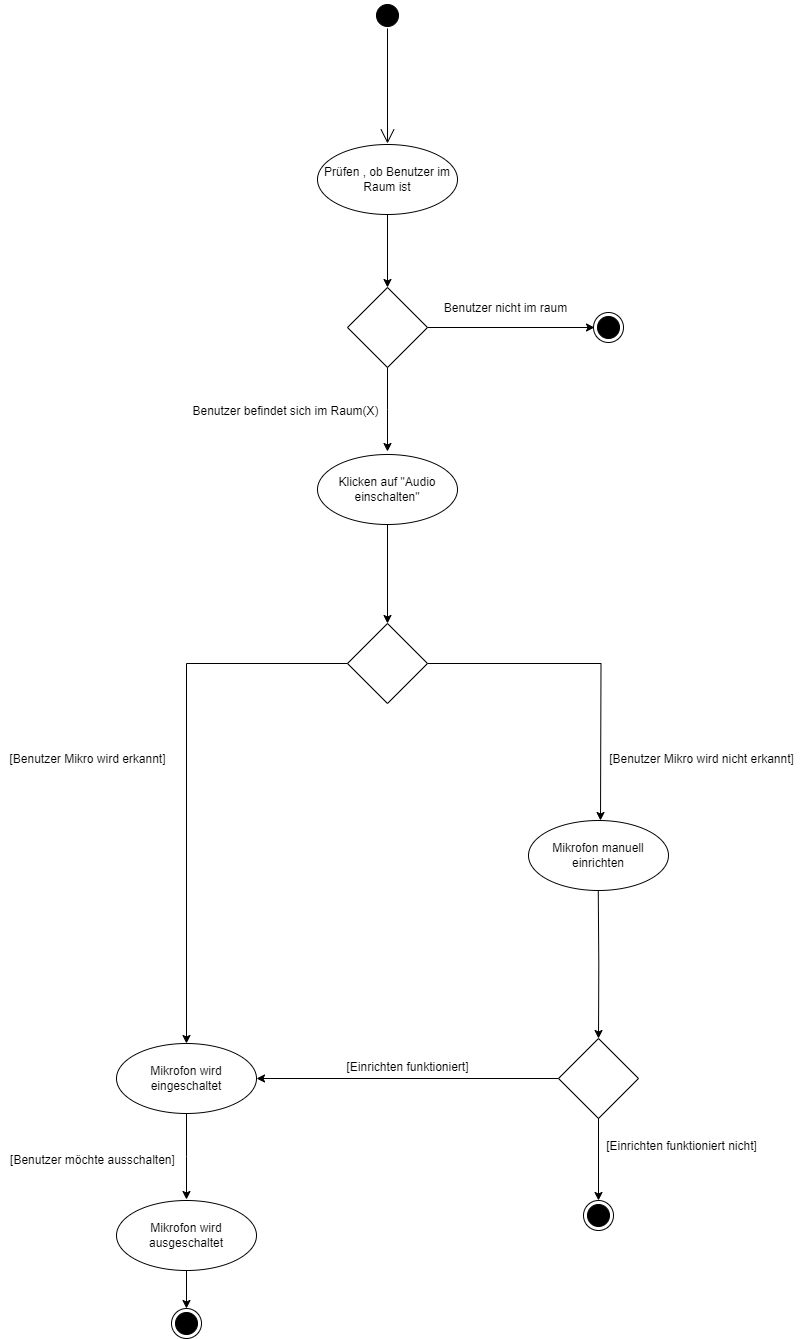

The diagram above was exported from draw.io. Its source (the exported page's mxGraphModel, read from the mxfile embedded in the PNG):
<mxGraphModel dx="1834" dy="854" grid="0" gridSize="10" guides="1" tooltips="1" connect="1" arrows="1" fold="1" page="0" pageScale="1" pageWidth="827" pageHeight="1169" background="#ffffff" math="0" shadow="0">
  <root>
    <mxCell id="0" />
    <mxCell id="1" parent="0" />
    <mxCell id="GDjz3-Cu_HXhJa4KRYtl-4" value="" style="endArrow=open;endFill=1;endSize=12;html=1;rounded=0;strokeColor=#000000;" parent="1" edge="1">
      <mxGeometry width="160" relative="1" as="geometry">
        <mxPoint x="240" y="65" as="sourcePoint" />
        <mxPoint x="240" y="180" as="targetPoint" />
      </mxGeometry>
    </mxCell>
    <mxCell id="GDjz3-Cu_HXhJa4KRYtl-5" value="" style="ellipse;html=1;shape=startState;fillColor=#000000;strokeColor=#000000;" parent="1" vertex="1">
      <mxGeometry x="225" y="37" width="30" height="30" as="geometry" />
    </mxCell>
    <mxCell id="GDjz3-Cu_HXhJa4KRYtl-9" value="" style="edgeStyle=orthogonalEdgeStyle;rounded=0;orthogonalLoop=1;jettySize=auto;html=1;strokeColor=#000000;" parent="1" source="GDjz3-Cu_HXhJa4KRYtl-7" target="GDjz3-Cu_HXhJa4KRYtl-8" edge="1">
      <mxGeometry relative="1" as="geometry" />
    </mxCell>
    <mxCell id="GDjz3-Cu_HXhJa4KRYtl-7" value="&lt;font color=&quot;#000000&quot;&gt;Prüfen , ob Benutzer im Raum ist&lt;/font&gt;" style="ellipse;whiteSpace=wrap;html=1;strokeColor=#000000;align=center;fillColor=#ffffff;" parent="1" vertex="1">
      <mxGeometry x="170" y="181" width="140" height="70" as="geometry" />
    </mxCell>
    <mxCell id="GDjz3-Cu_HXhJa4KRYtl-8" value="" style="rhombus;whiteSpace=wrap;html=1;align=left;fillColor=#ffffff;strokeColor=#000000;" parent="1" vertex="1">
      <mxGeometry x="200" y="324" width="80" height="80" as="geometry" />
    </mxCell>
    <mxCell id="GDjz3-Cu_HXhJa4KRYtl-10" value="" style="edgeStyle=orthogonalEdgeStyle;rounded=0;orthogonalLoop=1;jettySize=auto;html=1;strokeColor=#000000;exitX=1;exitY=0.5;exitDx=0;exitDy=0;" parent="1" source="GDjz3-Cu_HXhJa4KRYtl-8" edge="1">
      <mxGeometry relative="1" as="geometry">
        <mxPoint x="370" y="330" as="sourcePoint" />
        <mxPoint x="447" y="364" as="targetPoint" />
      </mxGeometry>
    </mxCell>
    <mxCell id="GDjz3-Cu_HXhJa4KRYtl-11" value="" style="edgeStyle=orthogonalEdgeStyle;rounded=0;orthogonalLoop=1;jettySize=auto;html=1;strokeColor=#000000;exitX=0.5;exitY=1;exitDx=0;exitDy=0;" parent="1" source="GDjz3-Cu_HXhJa4KRYtl-8" edge="1">
      <mxGeometry relative="1" as="geometry">
        <mxPoint x="240.99999999999977" y="452" as="sourcePoint" />
        <mxPoint x="240" y="488" as="targetPoint" />
      </mxGeometry>
    </mxCell>
    <mxCell id="GDjz3-Cu_HXhJa4KRYtl-20" value="Benutzer nicht im raum" style="text;html=1;align=center;verticalAlign=middle;resizable=0;points=[];autosize=1;strokeColor=none;fillColor=none;labelBackgroundColor=none;fontColor=#000000;" parent="1" vertex="1">
      <mxGeometry x="287" y="332" width="141" height="26" as="geometry" />
    </mxCell>
    <mxCell id="GDjz3-Cu_HXhJa4KRYtl-21" value="" style="ellipse;html=1;shape=endState;fillColor=#000000;strokeColor=#000000;" parent="1" vertex="1">
      <mxGeometry x="446" y="349" width="30" height="30" as="geometry" />
    </mxCell>
    <mxCell id="GDjz3-Cu_HXhJa4KRYtl-23" value="Klicken auf &quot;Audio einschalten&quot;" style="ellipse;whiteSpace=wrap;html=1;strokeColor=#000000;align=center;fillColor=#ffffff;fontColor=#000000;" parent="1" vertex="1">
      <mxGeometry x="170" y="491" width="140" height="70" as="geometry" />
    </mxCell>
    <mxCell id="GDjz3-Cu_HXhJa4KRYtl-24" value="Benutzer befindet sich im Raum(X)" style="text;html=1;align=center;verticalAlign=middle;resizable=0;points=[];autosize=1;strokeColor=none;fillColor=none;fontColor=#000000;" parent="1" vertex="1">
      <mxGeometry x="36" y="435" width="204" height="26" as="geometry" />
    </mxCell>
    <mxCell id="GDjz3-Cu_HXhJa4KRYtl-30" value="" style="rhombus;whiteSpace=wrap;html=1;align=left;fillColor=#ffffff;strokeColor=#000000;" parent="1" vertex="1">
      <mxGeometry x="200" y="660" width="80" height="80" as="geometry" />
    </mxCell>
    <mxCell id="GDjz3-Cu_HXhJa4KRYtl-31" value="" style="edgeStyle=orthogonalEdgeStyle;rounded=0;orthogonalLoop=1;jettySize=auto;html=1;strokeColor=#000000;exitX=0.5;exitY=1;exitDx=0;exitDy=0;entryX=0.5;entryY=0;entryDx=0;entryDy=0;" parent="1" source="GDjz3-Cu_HXhJa4KRYtl-23" target="GDjz3-Cu_HXhJa4KRYtl-30" edge="1">
      <mxGeometry relative="1" as="geometry">
        <mxPoint x="189" y="629" as="sourcePoint" />
        <mxPoint x="356" y="629" as="targetPoint" />
      </mxGeometry>
    </mxCell>
    <mxCell id="GDjz3-Cu_HXhJa4KRYtl-32" value="" style="edgeStyle=orthogonalEdgeStyle;rounded=0;orthogonalLoop=1;jettySize=auto;html=1;strokeColor=#000000;exitX=1;exitY=0.5;exitDx=0;exitDy=0;entryX=0.5;entryY=0;entryDx=0;entryDy=0;" parent="1" source="GDjz3-Cu_HXhJa4KRYtl-30" edge="1">
      <mxGeometry relative="1" as="geometry">
        <mxPoint x="239.66" y="740" as="sourcePoint" />
        <mxPoint x="453.0000000000002" y="857" as="targetPoint" />
      </mxGeometry>
    </mxCell>
    <mxCell id="GDjz3-Cu_HXhJa4KRYtl-33" value="" style="edgeStyle=orthogonalEdgeStyle;rounded=0;orthogonalLoop=1;jettySize=auto;html=1;strokeColor=#000000;exitX=0;exitY=0.5;exitDx=0;exitDy=0;entryX=0.5;entryY=0;entryDx=0;entryDy=0;" parent="1" source="GDjz3-Cu_HXhJa4KRYtl-30" target="GDjz3-Cu_HXhJa4KRYtl-37" edge="1">
      <mxGeometry relative="1" as="geometry">
        <mxPoint x="553" y="710" as="sourcePoint" />
        <mxPoint x="37" y="857" as="targetPoint" />
      </mxGeometry>
    </mxCell>
    <mxCell id="GDjz3-Cu_HXhJa4KRYtl-44" style="edgeStyle=orthogonalEdgeStyle;rounded=0;orthogonalLoop=1;jettySize=auto;html=1;exitX=0.5;exitY=1;exitDx=0;exitDy=0;strokeColor=#000000;" parent="1" source="GDjz3-Cu_HXhJa4KRYtl-37" edge="1">
      <mxGeometry relative="1" as="geometry">
        <mxPoint x="39" y="1236" as="targetPoint" />
      </mxGeometry>
    </mxCell>
    <mxCell id="GDjz3-Cu_HXhJa4KRYtl-37" value="Mikrofon wird eingeschaltet" style="ellipse;whiteSpace=wrap;html=1;strokeColor=#000000;align=center;fillColor=#ffffff;fontColor=#000000;" parent="1" vertex="1">
      <mxGeometry x="-31" y="1080" width="140" height="70" as="geometry" />
    </mxCell>
    <mxCell id="GDjz3-Cu_HXhJa4KRYtl-39" value="[Benutzer Mikro wird erkannt]" style="text;html=1;align=center;verticalAlign=middle;resizable=0;points=[];autosize=1;strokeColor=none;fillColor=none;fontColor=#000000;" parent="1" vertex="1">
      <mxGeometry x="-147" y="783" width="174" height="26" as="geometry" />
    </mxCell>
    <mxCell id="GDjz3-Cu_HXhJa4KRYtl-42" value="[Benutzer Mikro wird nicht erkannt]" style="text;html=1;align=center;verticalAlign=middle;resizable=0;points=[];autosize=1;strokeColor=none;fillColor=none;fontColor=#000000;" parent="1" vertex="1">
      <mxGeometry x="452" y="783" width="203" height="26" as="geometry" />
    </mxCell>
    <mxCell id="GDjz3-Cu_HXhJa4KRYtl-46" value="Mikrofon manuell einrichten" style="ellipse;whiteSpace=wrap;html=1;strokeColor=#000000;align=center;fillColor=#ffffff;fontColor=#000000;" parent="1" vertex="1">
      <mxGeometry x="381" y="857" width="140" height="70" as="geometry" />
    </mxCell>
    <mxCell id="GDjz3-Cu_HXhJa4KRYtl-47" style="edgeStyle=orthogonalEdgeStyle;rounded=0;orthogonalLoop=1;jettySize=auto;html=1;exitX=0.5;exitY=1;exitDx=0;exitDy=0;strokeColor=#000000;" parent="1" target="nEmu7_R8cRK8MIAzW_bN-4" edge="1">
      <mxGeometry relative="1" as="geometry">
        <mxPoint x="450.76" y="1013" as="targetPoint" />
        <mxPoint x="450.76" y="927" as="sourcePoint" />
        <Array as="points" />
      </mxGeometry>
    </mxCell>
    <mxCell id="GDjz3-Cu_HXhJa4KRYtl-49" value="" style="ellipse;html=1;shape=endState;fillColor=#000000;strokeColor=#000000;" parent="1" vertex="1">
      <mxGeometry x="436" y="1237" width="30" height="30" as="geometry" />
    </mxCell>
    <mxCell id="GDjz3-Cu_HXhJa4KRYtl-51" value="" style="ellipse;html=1;shape=endState;fillColor=#000000;strokeColor=#000000;" parent="1" vertex="1">
      <mxGeometry x="24" y="1345" width="30" height="30" as="geometry" />
    </mxCell>
    <mxCell id="nEmu7_R8cRK8MIAzW_bN-4" value="" style="rhombus;whiteSpace=wrap;html=1;align=left;fillColor=#ffffff;strokeColor=#000000;" parent="1" vertex="1">
      <mxGeometry x="411" y="1075" width="80" height="80" as="geometry" />
    </mxCell>
    <mxCell id="nEmu7_R8cRK8MIAzW_bN-5" style="edgeStyle=orthogonalEdgeStyle;rounded=0;orthogonalLoop=1;jettySize=auto;html=1;exitX=0;exitY=0.5;exitDx=0;exitDy=0;strokeColor=#000000;entryX=1;entryY=0.5;entryDx=0;entryDy=0;" parent="1" source="nEmu7_R8cRK8MIAzW_bN-4" target="GDjz3-Cu_HXhJa4KRYtl-37" edge="1">
      <mxGeometry relative="1" as="geometry">
        <mxPoint x="240.24" y="1237" as="targetPoint" />
        <mxPoint x="240" y="1089" as="sourcePoint" />
        <Array as="points" />
      </mxGeometry>
    </mxCell>
    <mxCell id="nEmu7_R8cRK8MIAzW_bN-6" value="[Einrichten funktioniert]" style="text;html=1;align=center;verticalAlign=middle;resizable=0;points=[];autosize=1;strokeColor=none;fillColor=none;fontColor=#000000;" parent="1" vertex="1">
      <mxGeometry x="190" y="1091" width="140" height="26" as="geometry" />
    </mxCell>
    <mxCell id="nEmu7_R8cRK8MIAzW_bN-7" style="edgeStyle=orthogonalEdgeStyle;rounded=0;orthogonalLoop=1;jettySize=auto;html=1;exitX=0.5;exitY=1;exitDx=0;exitDy=0;strokeColor=#000000;" parent="1" source="nEmu7_R8cRK8MIAzW_bN-4" target="GDjz3-Cu_HXhJa4KRYtl-49" edge="1">
      <mxGeometry relative="1" as="geometry">
        <mxPoint x="580.24" y="1290" as="targetPoint" />
        <mxPoint x="580" y="1142" as="sourcePoint" />
        <Array as="points" />
      </mxGeometry>
    </mxCell>
    <mxCell id="nEmu7_R8cRK8MIAzW_bN-8" value="[Einrichten funktioniert nicht]" style="text;html=1;align=center;verticalAlign=middle;resizable=0;points=[];autosize=1;strokeColor=none;fillColor=none;fontColor=#000000;" parent="1" vertex="1">
      <mxGeometry x="449" y="1170" width="169" height="26" as="geometry" />
    </mxCell>
    <mxCell id="nEmu7_R8cRK8MIAzW_bN-10" value="[Benutzer möchte ausschalten&lt;span style=&quot;background-color: initial;&quot;&gt;]&lt;/span&gt;" style="text;html=1;align=center;verticalAlign=middle;resizable=0;points=[];autosize=1;strokeColor=none;fillColor=none;fontColor=#000000;" parent="1" vertex="1">
      <mxGeometry x="-147" y="1184" width="183" height="26" as="geometry" />
    </mxCell>
    <mxCell id="nEmu7_R8cRK8MIAzW_bN-11" value="Mikrofon wird ausgeschaltet" style="ellipse;whiteSpace=wrap;html=1;strokeColor=#000000;align=center;fillColor=#ffffff;fontColor=#000000;" parent="1" vertex="1">
      <mxGeometry x="-31" y="1237" width="140" height="70" as="geometry" />
    </mxCell>
    <mxCell id="nEmu7_R8cRK8MIAzW_bN-12" style="edgeStyle=orthogonalEdgeStyle;rounded=0;orthogonalLoop=1;jettySize=auto;html=1;exitX=0.5;exitY=1;exitDx=0;exitDy=0;strokeColor=#000000;entryX=0.5;entryY=0;entryDx=0;entryDy=0;" parent="1" source="nEmu7_R8cRK8MIAzW_bN-11" target="GDjz3-Cu_HXhJa4KRYtl-51" edge="1">
      <mxGeometry relative="1" as="geometry">
        <mxPoint x="122" y="1414" as="targetPoint" />
        <mxPoint x="122" y="1328" as="sourcePoint" />
      </mxGeometry>
    </mxCell>
  </root>
</mxGraphModel>